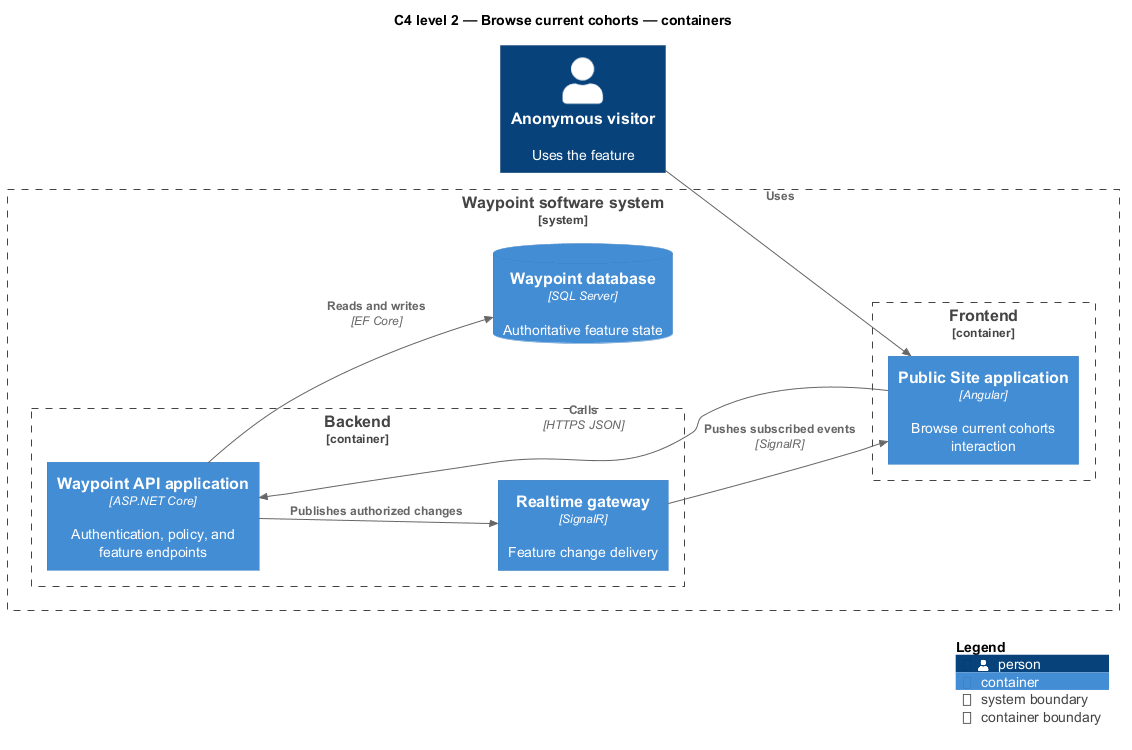

The diagram above was rendered by PlantUML. Its source (embedded in the PNG):
@startuml
!include <C4/C4_Component>
LAYOUT_LEFT_RIGHT()
title C4 level 2 — Browse current cohorts — containers
Person(primary, "Anonymous visitor", "Uses the feature")
System_Boundary(waypoint, "Waypoint software system") {
  Container_Boundary(frontend, "Frontend") {
    Container(app1, "Public Site application", "Angular", "Browse current cohorts interaction")
  }
  Container_Boundary(backend, "Backend") {
    Container(api, "Waypoint API application", "ASP.NET Core", "Authentication, policy, and feature endpoints")
    Container(realtime, "Realtime gateway", "SignalR", "Feature change delivery")
  }
  ContainerDb(db, "Waypoint database", "SQL Server", "Authoritative feature state")
}
Rel(primary, app1, "Uses")
Rel(app1, api, "Calls", "HTTPS JSON")
Rel(api, db, "Reads and writes", "EF Core")
Rel(api, realtime, "Publishes authorized changes")
Rel(realtime, app1, "Pushes subscribed events", "SignalR")
SHOW_LEGEND()
@enduml